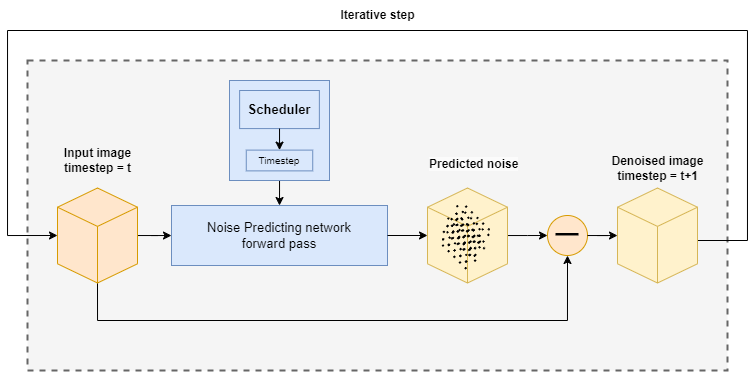

The diagram above was exported from draw.io. Its source (the exported page's mxGraphModel, read from the mxfile embedded in the PNG):
<mxGraphModel dx="989" dy="514" grid="1" gridSize="10" guides="1" tooltips="1" connect="1" arrows="1" fold="1" page="1" pageScale="1" pageWidth="827" pageHeight="1169" math="0" shadow="0">
  <root>
    <mxCell id="0" />
    <mxCell id="1" parent="0" />
    <mxCell id="aBNt8-HMk8GvPNKeUvwT-81" value="" style="group;strokeWidth=2;strokeColor=#666666;container=0;dashed=1;rounded=0;fillColor=#f5f5f5;fontColor=#333333;glass=0;shadow=0;" parent="1" vertex="1" connectable="0">
      <mxGeometry x="40" y="110" width="700" height="310" as="geometry" />
    </mxCell>
    <mxCell id="aBNt8-HMk8GvPNKeUvwT-82" style="edgeStyle=orthogonalEdgeStyle;rounded=0;orthogonalLoop=1;jettySize=auto;html=1;exitX=1;exitY=0.5;exitDx=0;exitDy=0;exitPerimeter=0;entryX=0;entryY=0.5;entryDx=0;entryDy=0;entryPerimeter=0;" parent="1" target="aBNt8-HMk8GvPNKeUvwT-61" edge="1">
      <mxGeometry relative="1" as="geometry">
        <mxPoint x="710" y="284.96" as="sourcePoint" />
        <mxPoint x="40" y="274.99999999999994" as="targetPoint" />
        <Array as="points">
          <mxPoint x="710" y="290" />
          <mxPoint x="760" y="290" />
          <mxPoint x="760" y="80" />
          <mxPoint x="20" y="80" />
          <mxPoint x="20" y="285" />
        </Array>
      </mxGeometry>
    </mxCell>
    <mxCell id="aBNt8-HMk8GvPNKeUvwT-83" value="Iterative step" style="text;html=1;align=center;verticalAlign=middle;resizable=0;points=[];autosize=1;strokeColor=none;fillColor=none;fontStyle=1" parent="1" vertex="1">
      <mxGeometry x="340" y="50" width="100" height="30" as="geometry" />
    </mxCell>
    <mxCell id="aBNt8-HMk8GvPNKeUvwT-2" value="&lt;font style=&quot;font-size: 13px;&quot;&gt;Noise Predicting network &lt;br&gt;forward pass&lt;/font&gt;" style="rounded=0;whiteSpace=wrap;html=1;fillColor=#dae8fc;strokeColor=#6c8ebf;" parent="1" vertex="1">
      <mxGeometry x="184" y="255" width="216" height="60" as="geometry" />
    </mxCell>
    <mxCell id="aBNt8-HMk8GvPNKeUvwT-11" value="" style="edgeStyle=orthogonalEdgeStyle;rounded=0;orthogonalLoop=1;jettySize=auto;html=1;" parent="1" source="aBNt8-HMk8GvPNKeUvwT-9" target="aBNt8-HMk8GvPNKeUvwT-2" edge="1">
      <mxGeometry relative="1" as="geometry" />
    </mxCell>
    <mxCell id="aBNt8-HMk8GvPNKeUvwT-21" value="Input image&lt;br style=&quot;border-color: var(--border-color);&quot;&gt;&lt;span style=&quot;&quot;&gt;timestep = t&lt;/span&gt;" style="text;html=1;align=center;verticalAlign=middle;resizable=0;points=[];autosize=1;strokeColor=none;fillColor=none;fontStyle=1" parent="1" vertex="1">
      <mxGeometry x="65" y="190" width="90" height="40" as="geometry" />
    </mxCell>
    <mxCell id="aBNt8-HMk8GvPNKeUvwT-22" value="&lt;span style=&quot;color: rgb(0, 0, 0); font-family: Helvetica; font-size: 12px; font-style: normal; font-variant-ligatures: normal; font-variant-caps: normal; letter-spacing: normal; orphans: 2; text-align: center; text-indent: 0px; text-transform: none; widows: 2; word-spacing: 0px; -webkit-text-stroke-width: 0px; background-color: rgb(251, 251, 251); text-decoration-thickness: initial; text-decoration-style: initial; text-decoration-color: initial; float: none; display: inline !important;&quot;&gt;Predicted noise&lt;/span&gt;" style="text;whiteSpace=wrap;html=1;fontStyle=1" parent="1" vertex="1">
      <mxGeometry x="440" y="200" width="120" height="40" as="geometry" />
    </mxCell>
    <mxCell id="aBNt8-HMk8GvPNKeUvwT-63" value="" style="edgeStyle=orthogonalEdgeStyle;rounded=0;orthogonalLoop=1;jettySize=auto;html=1;" parent="1" source="aBNt8-HMk8GvPNKeUvwT-61" target="aBNt8-HMk8GvPNKeUvwT-2" edge="1">
      <mxGeometry relative="1" as="geometry" />
    </mxCell>
    <mxCell id="aBNt8-HMk8GvPNKeUvwT-70" style="edgeStyle=orthogonalEdgeStyle;rounded=0;orthogonalLoop=1;jettySize=auto;html=1;exitX=0.5;exitY=1;exitDx=0;exitDy=0;exitPerimeter=0;" parent="1" target="aBNt8-HMk8GvPNKeUvwT-71" edge="1">
      <mxGeometry relative="1" as="geometry">
        <mxPoint x="578" y="304.9997487421324" as="targetPoint" />
        <mxPoint x="110" y="332.6" as="sourcePoint" />
        <Array as="points">
          <mxPoint x="110" y="370" />
          <mxPoint x="580" y="370" />
        </Array>
      </mxGeometry>
    </mxCell>
    <mxCell id="aBNt8-HMk8GvPNKeUvwT-61" value="" style="html=1;whiteSpace=wrap;shape=isoCube2;backgroundOutline=1;isoAngle=15;fillColor=#ffe6cc;strokeColor=#d79b00;" parent="1" vertex="1">
      <mxGeometry x="70" y="237.5" width="80" height="95" as="geometry" />
    </mxCell>
    <mxCell id="aBNt8-HMk8GvPNKeUvwT-5" value="" style="whiteSpace=wrap;html=1;aspect=fixed;fillColor=#dae8fc;strokeColor=#6c8ebf;" parent="1" vertex="1">
      <mxGeometry x="242" y="130" width="100" height="100" as="geometry" />
    </mxCell>
    <mxCell id="aBNt8-HMk8GvPNKeUvwT-8" value="&lt;b&gt;&lt;font style=&quot;font-size: 13px;&quot;&gt;Scheduler&lt;/font&gt;&lt;/b&gt;" style="rounded=0;whiteSpace=wrap;html=1;fillColor=#dae8fc;strokeColor=#6c8ebf;" parent="1" vertex="1">
      <mxGeometry x="252.12307692307695" y="139.99846153846153" width="79.75384615384615" height="38.07692307692308" as="geometry" />
    </mxCell>
    <mxCell id="aBNt8-HMk8GvPNKeUvwT-60" value="" style="edgeStyle=orthogonalEdgeStyle;rounded=0;orthogonalLoop=1;jettySize=auto;html=1;" parent="1" source="aBNt8-HMk8GvPNKeUvwT-2" target="aBNt8-HMk8GvPNKeUvwT-23" edge="1">
      <mxGeometry relative="1" as="geometry" />
    </mxCell>
    <mxCell id="aBNt8-HMk8GvPNKeUvwT-9" value="&lt;font style=&quot;font-size: 10px;&quot;&gt;Timestep&lt;/font&gt;" style="rounded=0;whiteSpace=wrap;html=1;fillColor=#dae8fc;strokeColor=#6c8ebf;" parent="1" vertex="1">
      <mxGeometry x="258.7692307692308" y="199.6130769230769" width="66.46153846153845" height="20.76923076923077" as="geometry" />
    </mxCell>
    <mxCell id="aBNt8-HMk8GvPNKeUvwT-71" value="&lt;font style=&quot;font-size: 40px;&quot;&gt;_&lt;br&gt;&lt;/font&gt;&lt;b&gt;&lt;br&gt;&lt;br&gt;&lt;br&gt;&lt;/b&gt;" style="ellipse;whiteSpace=wrap;html=1;aspect=fixed;fillColor=#ffe6cc;strokeColor=#d79b00;" parent="1" vertex="1">
      <mxGeometry x="560" y="265" width="40" height="40" as="geometry" />
    </mxCell>
    <mxCell id="aBNt8-HMk8GvPNKeUvwT-66" value="" style="edgeStyle=orthogonalEdgeStyle;rounded=0;orthogonalLoop=1;jettySize=auto;html=1;" parent="1" source="aBNt8-HMk8GvPNKeUvwT-8" target="aBNt8-HMk8GvPNKeUvwT-9" edge="1">
      <mxGeometry relative="1" as="geometry" />
    </mxCell>
    <mxCell id="aBNt8-HMk8GvPNKeUvwT-75" value="" style="html=1;whiteSpace=wrap;shape=isoCube2;backgroundOutline=1;isoAngle=15;fillColor=#fff2cc;strokeColor=#d6b656;" parent="1" vertex="1">
      <mxGeometry x="630" y="237.5" width="80" height="95" as="geometry" />
    </mxCell>
    <mxCell id="aBNt8-HMk8GvPNKeUvwT-78" value="Denoised image&lt;br&gt;timestep = t+1" style="text;html=1;align=center;verticalAlign=middle;resizable=0;points=[];autosize=1;strokeColor=none;fillColor=none;fontStyle=1" parent="1" vertex="1">
      <mxGeometry x="610" y="197.5" width="120" height="40" as="geometry" />
    </mxCell>
    <mxCell id="aBNt8-HMk8GvPNKeUvwT-76" value="" style="edgeStyle=orthogonalEdgeStyle;rounded=0;orthogonalLoop=1;jettySize=auto;html=1;" parent="1" source="aBNt8-HMk8GvPNKeUvwT-71" target="aBNt8-HMk8GvPNKeUvwT-75" edge="1">
      <mxGeometry relative="1" as="geometry" />
    </mxCell>
    <mxCell id="aBNt8-HMk8GvPNKeUvwT-74" style="edgeStyle=orthogonalEdgeStyle;rounded=0;orthogonalLoop=1;jettySize=auto;html=1;" parent="1" source="aBNt8-HMk8GvPNKeUvwT-23" edge="1">
      <mxGeometry relative="1" as="geometry">
        <mxPoint x="560" y="285" as="targetPoint" />
      </mxGeometry>
    </mxCell>
    <mxCell id="aBNt8-HMk8GvPNKeUvwT-23" value="" style="html=1;whiteSpace=wrap;shape=isoCube2;backgroundOutline=1;isoAngle=15;fillColor=#fff2cc;strokeColor=#d6b656;" parent="1" vertex="1">
      <mxGeometry x="440" y="237.5" width="80" height="95" as="geometry" />
    </mxCell>
    <mxCell id="aBNt8-HMk8GvPNKeUvwT-56" value="" style="group;rotation=-180;" parent="1" vertex="1" connectable="0">
      <mxGeometry x="466.6666666666667" y="244.75" width="44.44444444444444" height="66.5" as="geometry" />
    </mxCell>
    <mxCell id="aBNt8-HMk8GvPNKeUvwT-34" value="" style="group;rotation=-180;" parent="aBNt8-HMk8GvPNKeUvwT-56" vertex="1" connectable="0">
      <mxGeometry x="-13.968253968253967" y="33.724999999999994" width="35.55555555555556" height="39.9" as="geometry" />
    </mxCell>
    <mxCell id="aBNt8-HMk8GvPNKeUvwT-24" value="" style="endArrow=none;dashed=1;html=1;dashPattern=1 3;strokeWidth=2;rounded=0;" parent="aBNt8-HMk8GvPNKeUvwT-34" edge="1">
      <mxGeometry width="50" height="50" relative="1" as="geometry">
        <mxPoint x="26.172839506172842" y="39.9" as="sourcePoint" />
        <mxPoint x="-0.49382716049382724" y="13.299999999999999" as="targetPoint" />
      </mxGeometry>
    </mxCell>
    <mxCell id="aBNt8-HMk8GvPNKeUvwT-29" value="" style="endArrow=none;dashed=1;html=1;dashPattern=1 3;strokeWidth=2;rounded=0;" parent="aBNt8-HMk8GvPNKeUvwT-34" edge="1">
      <mxGeometry width="50" height="50" relative="1" as="geometry">
        <mxPoint x="26.66666666666667" y="33.25" as="sourcePoint" />
        <mxPoint y="7.599999999999998" as="targetPoint" />
      </mxGeometry>
    </mxCell>
    <mxCell id="aBNt8-HMk8GvPNKeUvwT-30" value="" style="endArrow=none;dashed=1;html=1;dashPattern=1 3;strokeWidth=2;rounded=0;" parent="aBNt8-HMk8GvPNKeUvwT-34" edge="1">
      <mxGeometry width="50" height="50" relative="1" as="geometry">
        <mxPoint x="35.55555555555556" y="32.29999999999999" as="sourcePoint" />
        <mxPoint x="8.88888888888889" y="6.6499999999999995" as="targetPoint" />
      </mxGeometry>
    </mxCell>
    <mxCell id="aBNt8-HMk8GvPNKeUvwT-31" value="" style="endArrow=none;dashed=1;html=1;dashPattern=1 3;strokeWidth=2;rounded=0;" parent="aBNt8-HMk8GvPNKeUvwT-34" edge="1">
      <mxGeometry width="50" height="50" relative="1" as="geometry">
        <mxPoint x="26.66666666666667" y="33.25" as="sourcePoint" />
        <mxPoint y="7.599999999999998" as="targetPoint" />
      </mxGeometry>
    </mxCell>
    <mxCell id="aBNt8-HMk8GvPNKeUvwT-32" value="" style="endArrow=none;dashed=1;html=1;dashPattern=1 3;strokeWidth=2;rounded=0;" parent="aBNt8-HMk8GvPNKeUvwT-34" edge="1">
      <mxGeometry width="50" height="50" relative="1" as="geometry">
        <mxPoint x="26.66666666666667" y="26.599999999999998" as="sourcePoint" />
        <mxPoint y="-0.9499999999999997" as="targetPoint" />
      </mxGeometry>
    </mxCell>
    <mxCell id="aBNt8-HMk8GvPNKeUvwT-33" value="" style="endArrow=none;dashed=1;html=1;dashPattern=1 3;strokeWidth=2;rounded=0;" parent="aBNt8-HMk8GvPNKeUvwT-34" edge="1">
      <mxGeometry width="50" height="50" relative="1" as="geometry">
        <mxPoint x="36.04938271604939" y="26.599999999999998" as="sourcePoint" />
        <mxPoint x="9.382716049382719" as="targetPoint" />
      </mxGeometry>
    </mxCell>
    <mxCell id="aBNt8-HMk8GvPNKeUvwT-35" value="" style="group;rotation=-180;" parent="aBNt8-HMk8GvPNKeUvwT-56" vertex="1" connectable="0">
      <mxGeometry x="-10.01763668430335" y="7.124999999999996" width="40" height="53.199999999999996" as="geometry" />
    </mxCell>
    <mxCell id="aBNt8-HMk8GvPNKeUvwT-36" value="" style="endArrow=none;dashed=1;html=1;dashPattern=1 3;strokeWidth=2;rounded=0;" parent="aBNt8-HMk8GvPNKeUvwT-35" edge="1">
      <mxGeometry width="50" height="50" relative="1" as="geometry">
        <mxPoint x="31.111111111111114" y="54.149999999999984" as="sourcePoint" />
        <mxPoint x="4.444444444444445" y="25.649999999999995" as="targetPoint" />
      </mxGeometry>
    </mxCell>
    <mxCell id="aBNt8-HMk8GvPNKeUvwT-37" value="" style="endArrow=none;dashed=1;html=1;dashPattern=1 3;strokeWidth=2;rounded=0;" parent="aBNt8-HMk8GvPNKeUvwT-35" edge="1">
      <mxGeometry width="50" height="50" relative="1" as="geometry">
        <mxPoint x="31.604938271604937" y="46.55" as="sourcePoint" />
        <mxPoint x="4.444444444444445" y="19.95" as="targetPoint" />
      </mxGeometry>
    </mxCell>
    <mxCell id="aBNt8-HMk8GvPNKeUvwT-38" value="" style="endArrow=none;dashed=1;html=1;dashPattern=1 3;strokeWidth=2;rounded=0;" parent="aBNt8-HMk8GvPNKeUvwT-35" edge="1">
      <mxGeometry width="50" height="50" relative="1" as="geometry">
        <mxPoint x="40.49382716049383" y="46.55" as="sourcePoint" />
        <mxPoint x="13.827160493827163" y="19.95" as="targetPoint" />
      </mxGeometry>
    </mxCell>
    <mxCell id="aBNt8-HMk8GvPNKeUvwT-39" value="" style="endArrow=none;dashed=1;html=1;dashPattern=1 3;strokeWidth=2;rounded=0;" parent="aBNt8-HMk8GvPNKeUvwT-35" edge="1">
      <mxGeometry width="50" height="50" relative="1" as="geometry">
        <mxPoint x="31.604938271604937" y="46.55" as="sourcePoint" />
        <mxPoint x="4.444444444444445" y="19.95" as="targetPoint" />
      </mxGeometry>
    </mxCell>
    <mxCell id="aBNt8-HMk8GvPNKeUvwT-40" value="" style="endArrow=none;dashed=1;html=1;dashPattern=1 3;strokeWidth=2;rounded=0;" parent="aBNt8-HMk8GvPNKeUvwT-35" edge="1">
      <mxGeometry width="50" height="50" relative="1" as="geometry">
        <mxPoint x="31.111111111111114" y="39.9" as="sourcePoint" />
        <mxPoint x="4.938271604938271" y="14.249999999999998" as="targetPoint" />
      </mxGeometry>
    </mxCell>
    <mxCell id="aBNt8-HMk8GvPNKeUvwT-41" value="" style="endArrow=none;dashed=1;html=1;dashPattern=1 3;strokeWidth=2;rounded=0;" parent="aBNt8-HMk8GvPNKeUvwT-35" edge="1">
      <mxGeometry width="50" height="50" relative="1" as="geometry">
        <mxPoint x="40" y="39.9" as="sourcePoint" />
        <mxPoint x="13.827160493827163" y="12.349999999999998" as="targetPoint" />
      </mxGeometry>
    </mxCell>
    <mxCell id="aBNt8-HMk8GvPNKeUvwT-42" value="" style="group;rotation=-180;" parent="aBNt8-HMk8GvPNKeUvwT-35" vertex="1" connectable="0">
      <mxGeometry x="0.49382716049382713" y="13.299999999999999" width="35.55555555555556" height="39.9" as="geometry" />
    </mxCell>
    <mxCell id="aBNt8-HMk8GvPNKeUvwT-43" value="" style="endArrow=none;dashed=1;html=1;dashPattern=1 3;strokeWidth=2;rounded=0;" parent="aBNt8-HMk8GvPNKeUvwT-42" edge="1">
      <mxGeometry width="50" height="50" relative="1" as="geometry">
        <mxPoint x="26.172839506172842" y="39.9" as="sourcePoint" />
        <mxPoint x="-0.49382716049382724" y="13.299999999999999" as="targetPoint" />
      </mxGeometry>
    </mxCell>
    <mxCell id="aBNt8-HMk8GvPNKeUvwT-44" value="" style="endArrow=none;dashed=1;html=1;dashPattern=1 3;strokeWidth=2;rounded=0;" parent="aBNt8-HMk8GvPNKeUvwT-42" edge="1">
      <mxGeometry width="50" height="50" relative="1" as="geometry">
        <mxPoint x="26.66666666666667" y="33.25" as="sourcePoint" />
        <mxPoint y="7.599999999999998" as="targetPoint" />
      </mxGeometry>
    </mxCell>
    <mxCell id="aBNt8-HMk8GvPNKeUvwT-45" value="" style="endArrow=none;dashed=1;html=1;dashPattern=1 3;strokeWidth=2;rounded=0;" parent="aBNt8-HMk8GvPNKeUvwT-42" edge="1">
      <mxGeometry width="50" height="50" relative="1" as="geometry">
        <mxPoint x="35.55555555555556" y="32.29999999999999" as="sourcePoint" />
        <mxPoint x="8.88888888888889" y="6.6499999999999995" as="targetPoint" />
      </mxGeometry>
    </mxCell>
    <mxCell id="aBNt8-HMk8GvPNKeUvwT-46" value="" style="endArrow=none;dashed=1;html=1;dashPattern=1 3;strokeWidth=2;rounded=0;" parent="aBNt8-HMk8GvPNKeUvwT-42" edge="1">
      <mxGeometry width="50" height="50" relative="1" as="geometry">
        <mxPoint x="26.66666666666667" y="33.25" as="sourcePoint" />
        <mxPoint y="7.599999999999998" as="targetPoint" />
      </mxGeometry>
    </mxCell>
    <mxCell id="aBNt8-HMk8GvPNKeUvwT-47" value="" style="endArrow=none;dashed=1;html=1;dashPattern=1 3;strokeWidth=2;rounded=0;" parent="aBNt8-HMk8GvPNKeUvwT-42" edge="1">
      <mxGeometry width="50" height="50" relative="1" as="geometry">
        <mxPoint x="26.66666666666667" y="26.599999999999998" as="sourcePoint" />
        <mxPoint y="-0.9499999999999997" as="targetPoint" />
      </mxGeometry>
    </mxCell>
    <mxCell id="aBNt8-HMk8GvPNKeUvwT-48" value="" style="endArrow=none;dashed=1;html=1;dashPattern=1 3;strokeWidth=2;rounded=0;" parent="aBNt8-HMk8GvPNKeUvwT-42" edge="1">
      <mxGeometry width="50" height="50" relative="1" as="geometry">
        <mxPoint x="36.04938271604939" y="26.599999999999998" as="sourcePoint" />
        <mxPoint x="9.382716049382719" as="targetPoint" />
      </mxGeometry>
    </mxCell>
    <mxCell id="aBNt8-HMk8GvPNKeUvwT-49" value="" style="group;rotation=-180;" parent="aBNt8-HMk8GvPNKeUvwT-35" vertex="1" connectable="0">
      <mxGeometry x="9.382716049382717" y="0.9499999999999997" width="35.55555555555556" height="39.9" as="geometry" />
    </mxCell>
    <mxCell id="aBNt8-HMk8GvPNKeUvwT-50" value="" style="endArrow=none;dashed=1;html=1;dashPattern=1 3;strokeWidth=2;rounded=0;" parent="aBNt8-HMk8GvPNKeUvwT-49" edge="1">
      <mxGeometry width="50" height="50" relative="1" as="geometry">
        <mxPoint x="26.172839506172842" y="39.9" as="sourcePoint" />
        <mxPoint x="-0.49382716049382724" y="13.299999999999999" as="targetPoint" />
      </mxGeometry>
    </mxCell>
    <mxCell id="aBNt8-HMk8GvPNKeUvwT-51" value="" style="endArrow=none;dashed=1;html=1;dashPattern=1 3;strokeWidth=2;rounded=0;" parent="aBNt8-HMk8GvPNKeUvwT-49" edge="1">
      <mxGeometry width="50" height="50" relative="1" as="geometry">
        <mxPoint x="26.66666666666667" y="33.25" as="sourcePoint" />
        <mxPoint y="7.599999999999998" as="targetPoint" />
      </mxGeometry>
    </mxCell>
    <mxCell id="aBNt8-HMk8GvPNKeUvwT-52" value="" style="endArrow=none;dashed=1;html=1;dashPattern=1 3;strokeWidth=2;rounded=0;" parent="aBNt8-HMk8GvPNKeUvwT-49" edge="1">
      <mxGeometry width="50" height="50" relative="1" as="geometry">
        <mxPoint x="35.55555555555556" y="32.29999999999999" as="sourcePoint" />
        <mxPoint x="8.88888888888889" y="6.6499999999999995" as="targetPoint" />
      </mxGeometry>
    </mxCell>
    <mxCell id="aBNt8-HMk8GvPNKeUvwT-53" value="" style="endArrow=none;dashed=1;html=1;dashPattern=1 3;strokeWidth=2;rounded=0;" parent="aBNt8-HMk8GvPNKeUvwT-49" edge="1">
      <mxGeometry width="50" height="50" relative="1" as="geometry">
        <mxPoint x="26.66666666666667" y="33.25" as="sourcePoint" />
        <mxPoint y="7.599999999999998" as="targetPoint" />
      </mxGeometry>
    </mxCell>
    <mxCell id="aBNt8-HMk8GvPNKeUvwT-54" value="" style="endArrow=none;dashed=1;html=1;dashPattern=1 3;strokeWidth=2;rounded=0;" parent="aBNt8-HMk8GvPNKeUvwT-49" edge="1">
      <mxGeometry width="50" height="50" relative="1" as="geometry">
        <mxPoint x="26.66666666666667" y="26.599999999999998" as="sourcePoint" />
        <mxPoint y="-0.9499999999999997" as="targetPoint" />
      </mxGeometry>
    </mxCell>
    <mxCell id="aBNt8-HMk8GvPNKeUvwT-55" value="" style="endArrow=none;dashed=1;html=1;dashPattern=1 3;strokeWidth=2;rounded=0;" parent="aBNt8-HMk8GvPNKeUvwT-49" edge="1">
      <mxGeometry width="50" height="50" relative="1" as="geometry">
        <mxPoint x="36.04938271604939" y="26.599999999999998" as="sourcePoint" />
        <mxPoint x="9.382716049382719" as="targetPoint" />
      </mxGeometry>
    </mxCell>
  </root>
</mxGraphModel>